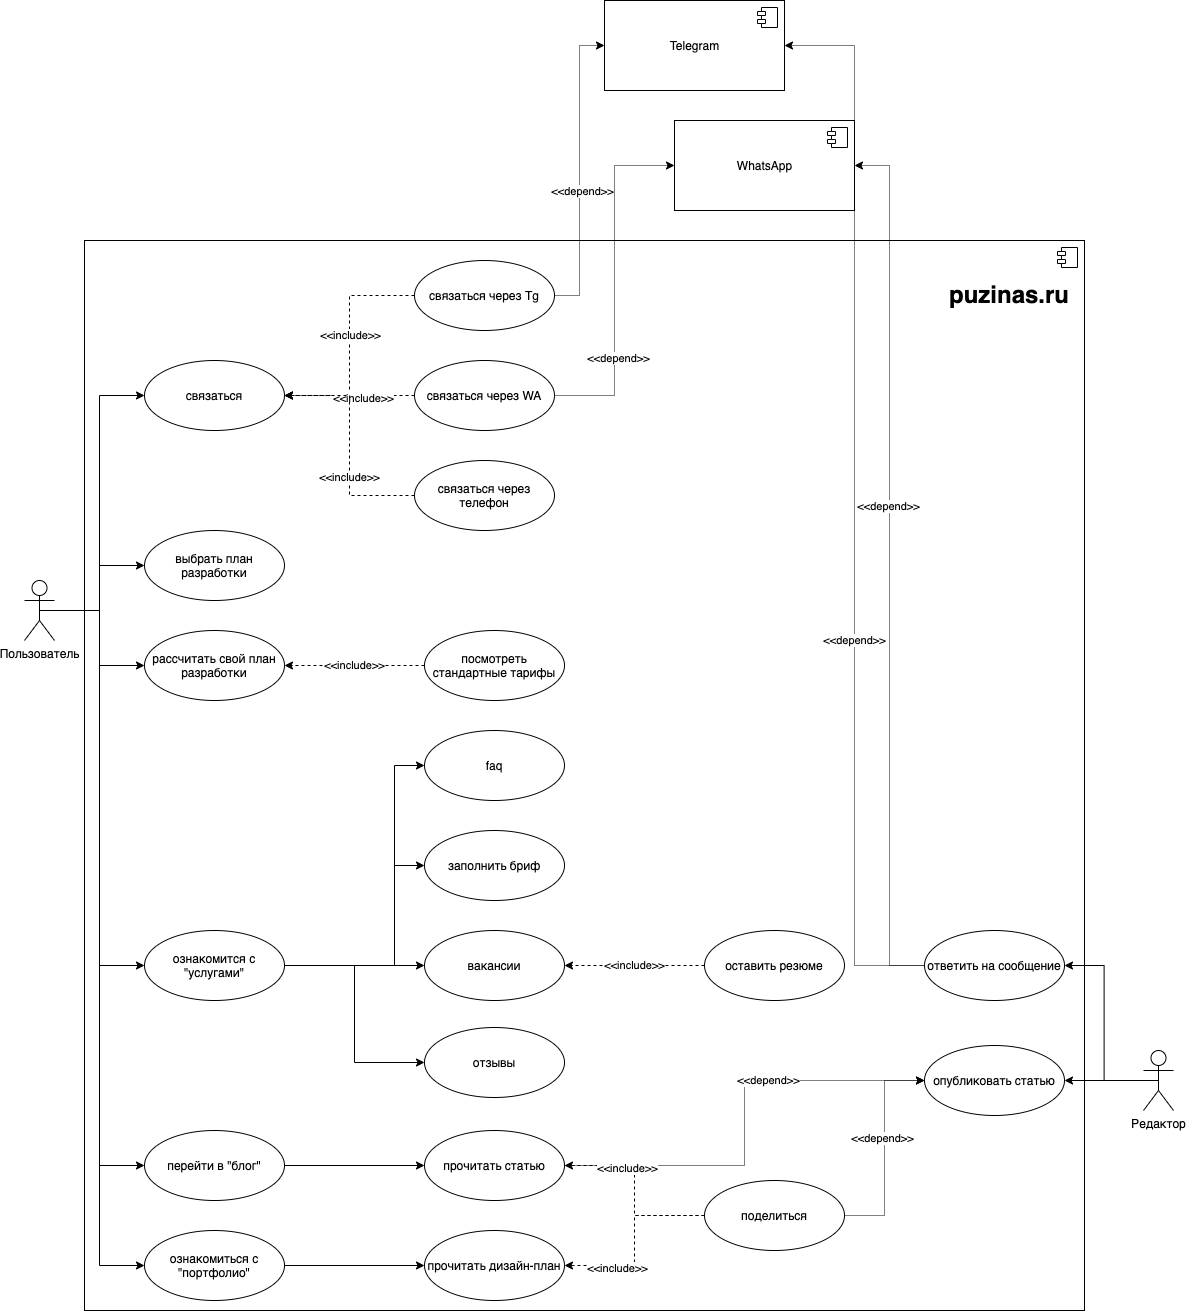

The diagram above was exported from draw.io. Its source (the exported page's mxGraphModel, read from the mxfile embedded in the PNG):
<mxGraphModel dx="2965" dy="2187" grid="1" gridSize="10" guides="1" tooltips="1" connect="1" arrows="1" fold="1" page="1" pageScale="1" pageWidth="1169" pageHeight="827" math="0" shadow="0">
  <root>
    <mxCell id="0" />
    <mxCell id="1" parent="0" />
    <mxCell id="106" value="" style="html=1;dropTarget=0;" vertex="1" parent="1">
      <mxGeometry x="80" y="-20" width="1000" height="1070" as="geometry" />
    </mxCell>
    <mxCell id="107" value="" style="shape=module;jettyWidth=8;jettyHeight=4;" vertex="1" parent="106">
      <mxGeometry x="1" width="20" height="20" relative="1" as="geometry">
        <mxPoint x="-27" y="7" as="offset" />
      </mxGeometry>
    </mxCell>
    <mxCell id="22" style="edgeStyle=orthogonalEdgeStyle;rounded=0;orthogonalLoop=1;jettySize=auto;html=1;exitX=0.5;exitY=0.5;exitDx=0;exitDy=0;exitPerimeter=0;entryX=0;entryY=0.5;entryDx=0;entryDy=0;" parent="1" source="2" target="5" edge="1">
      <mxGeometry relative="1" as="geometry" />
    </mxCell>
    <mxCell id="23" style="edgeStyle=orthogonalEdgeStyle;rounded=0;orthogonalLoop=1;jettySize=auto;html=1;exitX=0.5;exitY=0.5;exitDx=0;exitDy=0;exitPerimeter=0;entryX=0;entryY=0.5;entryDx=0;entryDy=0;" parent="1" source="2" target="6" edge="1">
      <mxGeometry relative="1" as="geometry" />
    </mxCell>
    <mxCell id="24" style="edgeStyle=orthogonalEdgeStyle;rounded=0;orthogonalLoop=1;jettySize=auto;html=1;exitX=0.5;exitY=0.5;exitDx=0;exitDy=0;exitPerimeter=0;entryX=0;entryY=0.5;entryDx=0;entryDy=0;" parent="1" source="2" target="8" edge="1">
      <mxGeometry relative="1" as="geometry" />
    </mxCell>
    <mxCell id="25" style="edgeStyle=orthogonalEdgeStyle;rounded=0;orthogonalLoop=1;jettySize=auto;html=1;exitX=0.5;exitY=0.5;exitDx=0;exitDy=0;exitPerimeter=0;entryX=0;entryY=0.5;entryDx=0;entryDy=0;" parent="1" source="2" target="9" edge="1">
      <mxGeometry relative="1" as="geometry" />
    </mxCell>
    <mxCell id="26" style="edgeStyle=orthogonalEdgeStyle;rounded=0;orthogonalLoop=1;jettySize=auto;html=1;exitX=0.5;exitY=0.5;exitDx=0;exitDy=0;exitPerimeter=0;entryX=0;entryY=0.5;entryDx=0;entryDy=0;" parent="1" source="2" target="10" edge="1">
      <mxGeometry relative="1" as="geometry" />
    </mxCell>
    <mxCell id="27" style="edgeStyle=orthogonalEdgeStyle;rounded=0;orthogonalLoop=1;jettySize=auto;html=1;exitX=0.5;exitY=0.5;exitDx=0;exitDy=0;exitPerimeter=0;entryX=0;entryY=0.5;entryDx=0;entryDy=0;" parent="1" source="2" target="13" edge="1">
      <mxGeometry relative="1" as="geometry" />
    </mxCell>
    <mxCell id="2" value="Пользователь" style="shape=umlActor;verticalLabelPosition=bottom;verticalAlign=top;html=1;" parent="1" vertex="1">
      <mxGeometry x="20" y="320" width="30" height="60" as="geometry" />
    </mxCell>
    <mxCell id="75" style="edgeStyle=orthogonalEdgeStyle;rounded=0;orthogonalLoop=1;jettySize=auto;html=1;exitX=0;exitY=0.5;exitDx=0;exitDy=0;entryX=1;entryY=0.5;entryDx=0;entryDy=0;dashed=1;" parent="1" source="3" target="8" edge="1">
      <mxGeometry relative="1" as="geometry">
        <mxPoint x="349.99999999999955" y="135" as="targetPoint" />
      </mxGeometry>
    </mxCell>
    <mxCell id="76" value="&amp;lt;&amp;lt;include&amp;gt;&amp;gt;" style="edgeLabel;html=1;align=center;verticalAlign=middle;resizable=0;points=[];" parent="75" vertex="1" connectable="0">
      <mxGeometry x="-0.0968" relative="1" as="geometry">
        <mxPoint as="offset" />
      </mxGeometry>
    </mxCell>
    <mxCell id="112" style="edgeStyle=orthogonalEdgeStyle;rounded=0;orthogonalLoop=1;jettySize=auto;html=1;exitX=1;exitY=0.5;exitDx=0;exitDy=0;dashed=1;dashPattern=1 1;entryX=0;entryY=0.5;entryDx=0;entryDy=0;" edge="1" parent="1" source="3" target="108">
      <mxGeometry relative="1" as="geometry">
        <mxPoint x="540" y="-170" as="targetPoint" />
      </mxGeometry>
    </mxCell>
    <mxCell id="113" value="&amp;lt;&amp;lt;depend&amp;gt;&amp;gt;" style="edgeLabel;html=1;align=center;verticalAlign=middle;resizable=0;points=[];" vertex="1" connectable="0" parent="112">
      <mxGeometry x="-0.1365" y="-2" relative="1" as="geometry">
        <mxPoint as="offset" />
      </mxGeometry>
    </mxCell>
    <mxCell id="3" value="связаться через Tg" style="ellipse;whiteSpace=wrap;html=1;" parent="1" vertex="1">
      <mxGeometry x="410" width="140" height="70" as="geometry" />
    </mxCell>
    <mxCell id="77" style="edgeStyle=orthogonalEdgeStyle;rounded=0;orthogonalLoop=1;jettySize=auto;html=1;exitX=0;exitY=0.5;exitDx=0;exitDy=0;entryX=1;entryY=0.5;entryDx=0;entryDy=0;dashed=1;" parent="1" source="4" target="8" edge="1">
      <mxGeometry relative="1" as="geometry">
        <mxPoint x="349.99999999999955" y="135" as="targetPoint" />
      </mxGeometry>
    </mxCell>
    <mxCell id="78" value="&amp;lt;&amp;lt;include&amp;gt;&amp;gt;" style="edgeLabel;html=1;align=center;verticalAlign=middle;resizable=0;points=[];" parent="77" vertex="1" connectable="0">
      <mxGeometry x="-0.2048" y="2" relative="1" as="geometry">
        <mxPoint as="offset" />
      </mxGeometry>
    </mxCell>
    <mxCell id="114" style="edgeStyle=orthogonalEdgeStyle;rounded=0;orthogonalLoop=1;jettySize=auto;html=1;exitX=1;exitY=0.5;exitDx=0;exitDy=0;entryX=0;entryY=0.5;entryDx=0;entryDy=0;dashed=1;dashPattern=1 1;" edge="1" parent="1" source="4" target="110">
      <mxGeometry relative="1" as="geometry" />
    </mxCell>
    <mxCell id="115" value="&amp;lt;&amp;lt;depend&amp;gt;&amp;gt;" style="edgeLabel;html=1;align=center;verticalAlign=middle;resizable=0;points=[];" vertex="1" connectable="0" parent="114">
      <mxGeometry x="-0.4343" y="-3" relative="1" as="geometry">
        <mxPoint as="offset" />
      </mxGeometry>
    </mxCell>
    <mxCell id="4" value="связаться через WA" style="ellipse;whiteSpace=wrap;html=1;" parent="1" vertex="1">
      <mxGeometry x="410" y="100" width="140" height="70" as="geometry" />
    </mxCell>
    <mxCell id="5" value="выбрать план разработки" style="ellipse;whiteSpace=wrap;html=1;" parent="1" vertex="1">
      <mxGeometry x="140" y="270" width="140" height="70" as="geometry" />
    </mxCell>
    <mxCell id="6" value="рассчитать свой план разработки" style="ellipse;whiteSpace=wrap;html=1;" parent="1" vertex="1">
      <mxGeometry x="140" y="370" width="140" height="70" as="geometry" />
    </mxCell>
    <mxCell id="79" style="edgeStyle=orthogonalEdgeStyle;rounded=0;orthogonalLoop=1;jettySize=auto;html=1;exitX=0;exitY=0.5;exitDx=0;exitDy=0;dashed=1;entryX=1;entryY=0.5;entryDx=0;entryDy=0;" parent="1" source="7" target="8" edge="1">
      <mxGeometry relative="1" as="geometry">
        <mxPoint x="300" y="200" as="targetPoint" />
      </mxGeometry>
    </mxCell>
    <mxCell id="80" value="&amp;lt;&amp;lt;include&amp;gt;&amp;gt;" style="edgeLabel;html=1;align=center;verticalAlign=middle;resizable=0;points=[];" parent="79" vertex="1" connectable="0">
      <mxGeometry x="-0.2682" y="1" relative="1" as="geometry">
        <mxPoint as="offset" />
      </mxGeometry>
    </mxCell>
    <mxCell id="7" value="связаться через телефон" style="ellipse;whiteSpace=wrap;html=1;" parent="1" vertex="1">
      <mxGeometry x="410" y="200" width="140" height="70" as="geometry" />
    </mxCell>
    <mxCell id="8" value="связаться" style="ellipse;whiteSpace=wrap;html=1;" parent="1" vertex="1">
      <mxGeometry x="140" y="100" width="140" height="70" as="geometry" />
    </mxCell>
    <mxCell id="32" style="edgeStyle=orthogonalEdgeStyle;rounded=0;orthogonalLoop=1;jettySize=auto;html=1;exitX=1;exitY=0.5;exitDx=0;exitDy=0;entryX=0;entryY=0.5;entryDx=0;entryDy=0;" parent="1" target="20" edge="1">
      <mxGeometry relative="1" as="geometry">
        <mxPoint x="360" y="704.9999999999998" as="sourcePoint" />
      </mxGeometry>
    </mxCell>
    <mxCell id="33" style="edgeStyle=orthogonalEdgeStyle;rounded=0;orthogonalLoop=1;jettySize=auto;html=1;exitX=1;exitY=0.5;exitDx=0;exitDy=0;entryX=0;entryY=0.5;entryDx=0;entryDy=0;" parent="1" target="18" edge="1">
      <mxGeometry relative="1" as="geometry">
        <mxPoint x="360" y="704.9999999999998" as="sourcePoint" />
      </mxGeometry>
    </mxCell>
    <mxCell id="34" style="edgeStyle=orthogonalEdgeStyle;rounded=0;orthogonalLoop=1;jettySize=auto;html=1;exitX=1;exitY=0.5;exitDx=0;exitDy=0;entryX=0;entryY=0.5;entryDx=0;entryDy=0;" parent="1" source="9" target="16" edge="1">
      <mxGeometry relative="1" as="geometry">
        <mxPoint x="360" y="704.9999999999998" as="sourcePoint" />
      </mxGeometry>
    </mxCell>
    <mxCell id="35" style="edgeStyle=orthogonalEdgeStyle;rounded=0;orthogonalLoop=1;jettySize=auto;html=1;exitX=1;exitY=0.5;exitDx=0;exitDy=0;entryX=0;entryY=0.5;entryDx=0;entryDy=0;" parent="1" source="9" target="15" edge="1">
      <mxGeometry relative="1" as="geometry">
        <mxPoint x="360" y="704.9999999999998" as="sourcePoint" />
      </mxGeometry>
    </mxCell>
    <mxCell id="9" value="ознакомится с &quot;услугами&quot;" style="ellipse;whiteSpace=wrap;html=1;" parent="1" vertex="1">
      <mxGeometry x="140" y="670" width="140" height="70" as="geometry" />
    </mxCell>
    <mxCell id="37" style="edgeStyle=orthogonalEdgeStyle;rounded=0;orthogonalLoop=1;jettySize=auto;html=1;exitX=1;exitY=0.5;exitDx=0;exitDy=0;entryX=0;entryY=0.5;entryDx=0;entryDy=0;" parent="1" source="10" target="11" edge="1">
      <mxGeometry relative="1" as="geometry" />
    </mxCell>
    <mxCell id="10" value="перейти в &quot;блог&quot;" style="ellipse;whiteSpace=wrap;html=1;" parent="1" vertex="1">
      <mxGeometry x="140" y="870" width="140" height="70" as="geometry" />
    </mxCell>
    <mxCell id="103" style="edgeStyle=orthogonalEdgeStyle;rounded=0;orthogonalLoop=1;jettySize=auto;html=1;exitX=1;exitY=0.5;exitDx=0;exitDy=0;entryX=0;entryY=0.5;entryDx=0;entryDy=0;dashed=1;dashPattern=1 1;" edge="1" parent="1" source="11" target="92">
      <mxGeometry relative="1" as="geometry" />
    </mxCell>
    <mxCell id="104" value="&amp;lt;&amp;lt;depend&amp;gt;&amp;gt;" style="edgeLabel;html=1;align=center;verticalAlign=middle;resizable=0;points=[];" vertex="1" connectable="0" parent="103">
      <mxGeometry x="0.2901" y="1" relative="1" as="geometry">
        <mxPoint as="offset" />
      </mxGeometry>
    </mxCell>
    <mxCell id="11" value="прочитать статью" style="ellipse;whiteSpace=wrap;html=1;" parent="1" vertex="1">
      <mxGeometry x="420" y="870" width="140" height="70" as="geometry" />
    </mxCell>
    <mxCell id="83" style="edgeStyle=orthogonalEdgeStyle;rounded=0;orthogonalLoop=1;jettySize=auto;html=1;exitX=0;exitY=0.5;exitDx=0;exitDy=0;entryX=1;entryY=0.5;entryDx=0;entryDy=0;dashed=1;" parent="1" source="12" target="11" edge="1">
      <mxGeometry relative="1" as="geometry" />
    </mxCell>
    <mxCell id="86" value="&amp;lt;&amp;lt;include&amp;gt;&amp;gt;" style="edgeLabel;html=1;align=center;verticalAlign=middle;resizable=0;points=[];" parent="83" vertex="1" connectable="0">
      <mxGeometry x="0.3387" y="2" relative="1" as="geometry">
        <mxPoint as="offset" />
      </mxGeometry>
    </mxCell>
    <mxCell id="84" style="edgeStyle=orthogonalEdgeStyle;rounded=0;orthogonalLoop=1;jettySize=auto;html=1;exitX=0;exitY=0.5;exitDx=0;exitDy=0;entryX=1;entryY=0.5;entryDx=0;entryDy=0;dashed=1;" parent="1" source="12" target="14" edge="1">
      <mxGeometry relative="1" as="geometry" />
    </mxCell>
    <mxCell id="85" value="&amp;lt;&amp;lt;include&amp;gt;&amp;gt;" style="edgeLabel;html=1;align=center;verticalAlign=middle;resizable=0;points=[];" parent="84" vertex="1" connectable="0">
      <mxGeometry x="0.4625" y="2" relative="1" as="geometry">
        <mxPoint as="offset" />
      </mxGeometry>
    </mxCell>
    <mxCell id="101" style="edgeStyle=orthogonalEdgeStyle;rounded=0;orthogonalLoop=1;jettySize=auto;html=1;exitX=1;exitY=0.5;exitDx=0;exitDy=0;entryX=0;entryY=0.5;entryDx=0;entryDy=0;dashed=1;dashPattern=1 1;" edge="1" parent="1" source="12" target="92">
      <mxGeometry relative="1" as="geometry" />
    </mxCell>
    <mxCell id="102" value="&amp;lt;&amp;lt;depend&amp;gt;&amp;gt;" style="edgeLabel;html=1;align=center;verticalAlign=middle;resizable=0;points=[];" vertex="1" connectable="0" parent="101">
      <mxGeometry x="0.1029" y="3" relative="1" as="geometry">
        <mxPoint as="offset" />
      </mxGeometry>
    </mxCell>
    <mxCell id="12" value="поделиться" style="ellipse;whiteSpace=wrap;html=1;" parent="1" vertex="1">
      <mxGeometry x="700" y="920" width="140" height="70" as="geometry" />
    </mxCell>
    <mxCell id="38" style="edgeStyle=orthogonalEdgeStyle;rounded=0;orthogonalLoop=1;jettySize=auto;html=1;exitX=1;exitY=0.5;exitDx=0;exitDy=0;entryX=0;entryY=0.5;entryDx=0;entryDy=0;" parent="1" source="13" target="14" edge="1">
      <mxGeometry relative="1" as="geometry" />
    </mxCell>
    <mxCell id="13" value="ознакомиться с &quot;портфолио&quot;" style="ellipse;whiteSpace=wrap;html=1;" parent="1" vertex="1">
      <mxGeometry x="140" y="970" width="140" height="70" as="geometry" />
    </mxCell>
    <mxCell id="14" value="прочитать дизайн-план" style="ellipse;whiteSpace=wrap;html=1;" parent="1" vertex="1">
      <mxGeometry x="420" y="970" width="140" height="70" as="geometry" />
    </mxCell>
    <mxCell id="15" value="отзывы" style="ellipse;whiteSpace=wrap;html=1;" parent="1" vertex="1">
      <mxGeometry x="420" y="767" width="140" height="70" as="geometry" />
    </mxCell>
    <mxCell id="16" value="вакансии" style="ellipse;whiteSpace=wrap;html=1;" parent="1" vertex="1">
      <mxGeometry x="420" y="670" width="140" height="70" as="geometry" />
    </mxCell>
    <mxCell id="82" value="&amp;lt;&amp;lt;include&amp;gt;&amp;gt;" style="edgeStyle=orthogonalEdgeStyle;rounded=0;orthogonalLoop=1;jettySize=auto;html=1;exitX=0;exitY=0.5;exitDx=0;exitDy=0;entryX=1;entryY=0.5;entryDx=0;entryDy=0;dashed=1;" parent="1" source="17" target="16" edge="1">
      <mxGeometry relative="1" as="geometry" />
    </mxCell>
    <mxCell id="17" value="оставить резюме" style="ellipse;whiteSpace=wrap;html=1;" parent="1" vertex="1">
      <mxGeometry x="700" y="670" width="140" height="70" as="geometry" />
    </mxCell>
    <mxCell id="18" value="заполнить бриф" style="ellipse;whiteSpace=wrap;html=1;" parent="1" vertex="1">
      <mxGeometry x="420" y="570" width="140" height="70" as="geometry" />
    </mxCell>
    <mxCell id="20" value="faq" style="ellipse;whiteSpace=wrap;html=1;" parent="1" vertex="1">
      <mxGeometry x="420" y="470" width="140" height="70" as="geometry" />
    </mxCell>
    <mxCell id="81" value="&amp;lt;&amp;lt;include&amp;gt;&amp;gt;" style="edgeStyle=orthogonalEdgeStyle;rounded=0;orthogonalLoop=1;jettySize=auto;html=1;exitX=0;exitY=0.5;exitDx=0;exitDy=0;entryX=1;entryY=0.5;entryDx=0;entryDy=0;dashed=1;" parent="1" source="21" target="6" edge="1">
      <mxGeometry relative="1" as="geometry" />
    </mxCell>
    <mxCell id="21" value="посмотреть стандартные тарифы" style="ellipse;whiteSpace=wrap;html=1;" parent="1" vertex="1">
      <mxGeometry x="420" y="370" width="140" height="70" as="geometry" />
    </mxCell>
    <mxCell id="90" value="&lt;h1&gt;puzinas.ru&lt;/h1&gt;" style="text;html=1;strokeColor=none;fillColor=none;spacing=5;spacingTop=-20;whiteSpace=wrap;overflow=hidden;rounded=0;" parent="1" vertex="1">
      <mxGeometry x="940" y="15" width="140" height="40" as="geometry" />
    </mxCell>
    <mxCell id="105" style="edgeStyle=orthogonalEdgeStyle;rounded=0;orthogonalLoop=1;jettySize=auto;html=1;exitX=0.5;exitY=0.5;exitDx=0;exitDy=0;exitPerimeter=0;entryX=1;entryY=0.5;entryDx=0;entryDy=0;" edge="1" parent="1" source="91" target="92">
      <mxGeometry relative="1" as="geometry" />
    </mxCell>
    <mxCell id="117" style="edgeStyle=orthogonalEdgeStyle;rounded=0;orthogonalLoop=1;jettySize=auto;html=1;exitX=0.5;exitY=0.5;exitDx=0;exitDy=0;exitPerimeter=0;entryX=1;entryY=0.5;entryDx=0;entryDy=0;" edge="1" parent="1" source="91" target="116">
      <mxGeometry relative="1" as="geometry" />
    </mxCell>
    <mxCell id="91" value="Редактор" style="shape=umlActor;verticalLabelPosition=bottom;verticalAlign=top;html=1;" vertex="1" parent="1">
      <mxGeometry x="1139" y="790" width="30" height="60" as="geometry" />
    </mxCell>
    <mxCell id="92" value="опубликовать статью" style="ellipse;whiteSpace=wrap;html=1;" vertex="1" parent="1">
      <mxGeometry x="920" y="785" width="140" height="70" as="geometry" />
    </mxCell>
    <mxCell id="108" value="Telegram" style="html=1;dropTarget=0;" vertex="1" parent="1">
      <mxGeometry x="600" y="-260" width="180" height="90" as="geometry" />
    </mxCell>
    <mxCell id="109" value="" style="shape=module;jettyWidth=8;jettyHeight=4;" vertex="1" parent="108">
      <mxGeometry x="1" width="20" height="20" relative="1" as="geometry">
        <mxPoint x="-27" y="7" as="offset" />
      </mxGeometry>
    </mxCell>
    <mxCell id="110" value="WhatsApp" style="html=1;dropTarget=0;" vertex="1" parent="1">
      <mxGeometry x="670" y="-140" width="180" height="90" as="geometry" />
    </mxCell>
    <mxCell id="111" value="" style="shape=module;jettyWidth=8;jettyHeight=4;" vertex="1" parent="110">
      <mxGeometry x="1" width="20" height="20" relative="1" as="geometry">
        <mxPoint x="-27" y="7" as="offset" />
      </mxGeometry>
    </mxCell>
    <mxCell id="118" style="edgeStyle=orthogonalEdgeStyle;rounded=0;orthogonalLoop=1;jettySize=auto;html=1;exitX=0;exitY=0.5;exitDx=0;exitDy=0;entryX=1;entryY=0.5;entryDx=0;entryDy=0;dashed=1;dashPattern=1 1;" edge="1" parent="1" source="116" target="110">
      <mxGeometry relative="1" as="geometry" />
    </mxCell>
    <mxCell id="119" value="&amp;lt;&amp;lt;depend&amp;gt;&amp;gt;" style="edgeLabel;html=1;align=center;verticalAlign=middle;resizable=0;points=[];" vertex="1" connectable="0" parent="118">
      <mxGeometry x="0.1379" y="2" relative="1" as="geometry">
        <mxPoint y="-1" as="offset" />
      </mxGeometry>
    </mxCell>
    <mxCell id="120" style="edgeStyle=orthogonalEdgeStyle;rounded=0;orthogonalLoop=1;jettySize=auto;html=1;exitX=0;exitY=0.5;exitDx=0;exitDy=0;entryX=1;entryY=0.5;entryDx=0;entryDy=0;dashed=1;dashPattern=1 1;" edge="1" parent="1" source="116" target="108">
      <mxGeometry relative="1" as="geometry" />
    </mxCell>
    <mxCell id="121" value="&amp;lt;&amp;lt;depend&amp;gt;&amp;gt;" style="edgeLabel;html=1;align=center;verticalAlign=middle;resizable=0;points=[];" vertex="1" connectable="0" parent="120">
      <mxGeometry x="-0.2528" y="1" relative="1" as="geometry">
        <mxPoint as="offset" />
      </mxGeometry>
    </mxCell>
    <mxCell id="116" value="ответить на сообщение" style="ellipse;whiteSpace=wrap;html=1;" vertex="1" parent="1">
      <mxGeometry x="920" y="670" width="140" height="70" as="geometry" />
    </mxCell>
  </root>
</mxGraphModel>